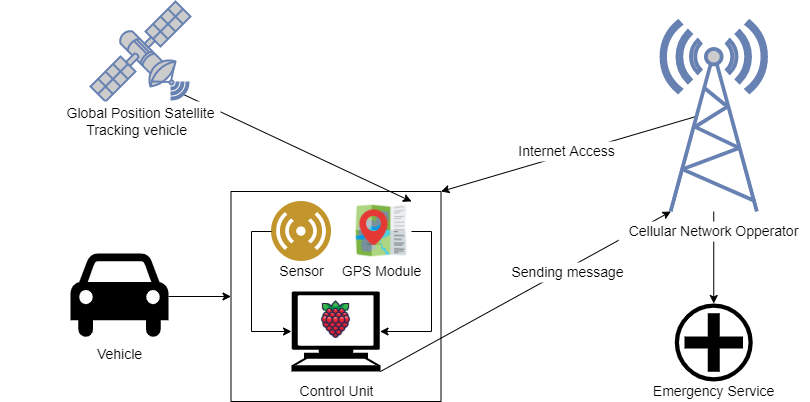

The diagram above was exported from draw.io. Its source (the exported page's mxGraphModel, read from the mxfile embedded in the PNG):
<mxGraphModel dx="1422" dy="713" grid="1" gridSize="10" guides="1" tooltips="1" connect="1" arrows="1" fold="1" page="1" pageScale="1" pageWidth="850" pageHeight="1100" math="0" shadow="0">
  <root>
    <mxCell id="0" />
    <mxCell id="1" parent="0" />
    <mxCell id="rM8OH88rImum2E8ff6dG-28" style="edgeStyle=orthogonalEdgeStyle;rounded=0;orthogonalLoop=1;jettySize=auto;html=1;exitX=1;exitY=0.5;exitDx=0;exitDy=0;exitPerimeter=0;entryX=0;entryY=0.5;entryDx=0;entryDy=0;fontSize=14;" parent="1" source="rM8OH88rImum2E8ff6dG-1" target="rM8OH88rImum2E8ff6dG-23" edge="1">
      <mxGeometry relative="1" as="geometry" />
    </mxCell>
    <mxCell id="rM8OH88rImum2E8ff6dG-26" value="" style="group" parent="1" vertex="1" connectable="0">
      <mxGeometry x="301" y="210" width="169.5" height="200" as="geometry" />
    </mxCell>
    <mxCell id="rM8OH88rImum2E8ff6dG-15" value="" style="group" parent="rM8OH88rImum2E8ff6dG-26" vertex="1" connectable="0">
      <mxGeometry x="20" y="90" width="149.5" height="110" as="geometry" />
    </mxCell>
    <mxCell id="rM8OH88rImum2E8ff6dG-11" value="" style="group" parent="rM8OH88rImum2E8ff6dG-15" vertex="1" connectable="0">
      <mxGeometry width="149.5" height="110" as="geometry" />
    </mxCell>
    <mxCell id="rM8OH88rImum2E8ff6dG-23" value="" style="whiteSpace=wrap;html=1;aspect=fixed;fontSize=14;" parent="rM8OH88rImum2E8ff6dG-11" vertex="1">
      <mxGeometry x="-60.5" y="-100" width="210" height="210" as="geometry" />
    </mxCell>
    <mxCell id="rM8OH88rImum2E8ff6dG-4" value="" style="shape=mxgraph.signs.tech.computer;html=1;pointerEvents=1;fillColor=#000000;strokeColor=none;verticalLabelPosition=bottom;verticalAlign=top;align=center;" parent="rM8OH88rImum2E8ff6dG-11" vertex="1">
      <mxGeometry width="89" height="80" as="geometry" />
    </mxCell>
    <mxCell id="rM8OH88rImum2E8ff6dG-7" value="" style="shape=image;html=1;verticalAlign=top;verticalLabelPosition=bottom;labelBackgroundColor=#ffffff;imageAspect=0;aspect=fixed;image=https://cdn1.iconfinder.com/data/icons/fruit-136/64/Fruit_iconfree_Filled_Outline_raspberry-healthy-organic-food-fruit_icon-128.png" parent="rM8OH88rImum2E8ff6dG-11" vertex="1">
      <mxGeometry x="24.5" y="8.163265306122469" width="40" height="40" as="geometry" />
    </mxCell>
    <mxCell id="rM8OH88rImum2E8ff6dG-12" value="Control Unit" style="text;html=1;align=center;verticalAlign=middle;resizable=0;points=[];autosize=1;strokeColor=none;fillColor=none;fontSize=14;" parent="rM8OH88rImum2E8ff6dG-15" vertex="1">
      <mxGeometry y="90" width="90" height="20" as="geometry" />
    </mxCell>
    <mxCell id="rM8OH88rImum2E8ff6dG-16" value="" style="group" parent="rM8OH88rImum2E8ff6dG-26" vertex="1" connectable="0">
      <mxGeometry width="60" height="80" as="geometry" />
    </mxCell>
    <mxCell id="rM8OH88rImum2E8ff6dG-2" value="" style="aspect=fixed;perimeter=ellipsePerimeter;html=1;align=center;shadow=0;dashed=0;fontColor=#4277BB;labelBackgroundColor=#ffffff;fontSize=12;spacingTop=3;image;image=img/lib/ibm/users/sensor.svg;" parent="rM8OH88rImum2E8ff6dG-16" vertex="1">
      <mxGeometry width="60" height="60" as="geometry" />
    </mxCell>
    <mxCell id="rM8OH88rImum2E8ff6dG-9" value="Sensor" style="text;html=1;align=center;verticalAlign=middle;resizable=0;points=[];autosize=1;strokeColor=none;fillColor=none;fontSize=14;" parent="rM8OH88rImum2E8ff6dG-16" vertex="1">
      <mxGeometry y="60" width="60" height="20" as="geometry" />
    </mxCell>
    <mxCell id="rM8OH88rImum2E8ff6dG-21" value="" style="group" parent="rM8OH88rImum2E8ff6dG-26" vertex="1" connectable="0">
      <mxGeometry x="80" width="75" height="80" as="geometry" />
    </mxCell>
    <mxCell id="rM8OH88rImum2E8ff6dG-14" value="" style="shape=image;html=1;verticalAlign=top;verticalLabelPosition=bottom;labelBackgroundColor=#ffffff;imageAspect=0;aspect=fixed;image=https://cdn1.iconfinder.com/data/icons/icons-for-a-site-1/64/advantage_nearby-128.png;fontSize=14;" parent="rM8OH88rImum2E8ff6dG-21" vertex="1">
      <mxGeometry width="60" height="60" as="geometry" />
    </mxCell>
    <mxCell id="rM8OH88rImum2E8ff6dG-18" value="GPS Module" style="text;html=1;align=center;verticalAlign=middle;resizable=0;points=[];autosize=1;strokeColor=none;fillColor=none;fontSize=14;" parent="rM8OH88rImum2E8ff6dG-21" vertex="1">
      <mxGeometry x="-15" y="60" width="90" height="20" as="geometry" />
    </mxCell>
    <mxCell id="rM8OH88rImum2E8ff6dG-24" style="edgeStyle=orthogonalEdgeStyle;rounded=0;orthogonalLoop=1;jettySize=auto;html=1;exitX=0;exitY=0.5;exitDx=0;exitDy=0;entryX=0;entryY=0.5;entryDx=0;entryDy=0;entryPerimeter=0;fontSize=14;" parent="rM8OH88rImum2E8ff6dG-26" source="rM8OH88rImum2E8ff6dG-2" target="rM8OH88rImum2E8ff6dG-4" edge="1">
      <mxGeometry relative="1" as="geometry" />
    </mxCell>
    <mxCell id="rM8OH88rImum2E8ff6dG-25" style="edgeStyle=orthogonalEdgeStyle;rounded=0;orthogonalLoop=1;jettySize=auto;html=1;exitX=1;exitY=0.5;exitDx=0;exitDy=0;entryX=0.995;entryY=0.5;entryDx=0;entryDy=0;entryPerimeter=0;fontSize=14;" parent="rM8OH88rImum2E8ff6dG-26" source="rM8OH88rImum2E8ff6dG-14" target="rM8OH88rImum2E8ff6dG-4" edge="1">
      <mxGeometry relative="1" as="geometry" />
    </mxCell>
    <mxCell id="rM8OH88rImum2E8ff6dG-29" style="rounded=0;orthogonalLoop=1;jettySize=auto;html=1;exitX=0.07;exitY=0.93;exitDx=0;exitDy=0;exitPerimeter=0;entryX=1;entryY=0;entryDx=0;entryDy=0;fontSize=14;" parent="1" source="rM8OH88rImum2E8ff6dG-13" target="rM8OH88rImum2E8ff6dG-14" edge="1">
      <mxGeometry relative="1" as="geometry" />
    </mxCell>
    <mxCell id="rM8OH88rImum2E8ff6dG-35" style="edgeStyle=none;rounded=0;orthogonalLoop=1;jettySize=auto;html=1;exitX=0.33;exitY=0.5;exitDx=0;exitDy=0;exitPerimeter=0;entryX=1;entryY=0;entryDx=0;entryDy=0;fontSize=14;" parent="1" source="rM8OH88rImum2E8ff6dG-31" target="rM8OH88rImum2E8ff6dG-23" edge="1">
      <mxGeometry relative="1" as="geometry" />
    </mxCell>
    <mxCell id="rM8OH88rImum2E8ff6dG-42" style="edgeStyle=none;rounded=0;orthogonalLoop=1;jettySize=auto;html=1;exitX=0.5;exitY=1;exitDx=0;exitDy=0;exitPerimeter=0;entryX=0.5;entryY=0;entryDx=0;entryDy=0;entryPerimeter=0;fontSize=14;" parent="1" source="rM8OH88rImum2E8ff6dG-31" target="rM8OH88rImum2E8ff6dG-43" edge="1">
      <mxGeometry relative="1" as="geometry">
        <mxPoint x="743.998" y="319.9559999999999" as="targetPoint" />
      </mxGeometry>
    </mxCell>
    <mxCell id="rM8OH88rImum2E8ff6dG-31" value="" style="fontColor=#0066CC;verticalAlign=top;verticalLabelPosition=bottom;labelPosition=center;align=center;html=1;outlineConnect=0;fillColor=#CCCCCC;strokeColor=#6881B3;gradientColor=none;gradientDirection=north;strokeWidth=2;shape=mxgraph.networks.radio_tower;fontSize=14;" parent="1" vertex="1">
      <mxGeometry x="691" y="30" width="104.5" height="190" as="geometry" />
    </mxCell>
    <mxCell id="rM8OH88rImum2E8ff6dG-33" value="" style="group" parent="1" vertex="1" connectable="0">
      <mxGeometry x="30" y="10" width="280" height="140" as="geometry" />
    </mxCell>
    <mxCell id="rM8OH88rImum2E8ff6dG-13" value="" style="fontColor=#0066CC;verticalAlign=top;verticalLabelPosition=bottom;labelPosition=center;align=center;html=1;outlineConnect=0;fillColor=#CCCCCC;strokeColor=#6881B3;gradientColor=none;gradientDirection=north;strokeWidth=2;shape=mxgraph.networks.satellite;fontSize=14;flipV=0;flipH=1;" parent="rM8OH88rImum2E8ff6dG-33" vertex="1">
      <mxGeometry x="90" width="100" height="100" as="geometry" />
    </mxCell>
    <mxCell id="rM8OH88rImum2E8ff6dG-27" value="Global Position Satellite&lt;br&gt;Tracking vehicle&amp;nbsp;&amp;nbsp;" style="text;html=1;align=center;verticalAlign=middle;resizable=0;points=[];autosize=1;strokeColor=none;fillColor=default;fontSize=14;gradientColor=none;" parent="rM8OH88rImum2E8ff6dG-33" vertex="1">
      <mxGeometry x="60" y="100" width="160" height="40" as="geometry" />
    </mxCell>
    <mxCell id="rM8OH88rImum2E8ff6dG-34" style="edgeStyle=none;rounded=0;orthogonalLoop=1;jettySize=auto;html=1;exitX=1;exitY=1;exitDx=0;exitDy=0;exitPerimeter=0;entryX=0.09;entryY=1;entryDx=0;entryDy=0;entryPerimeter=0;fontSize=14;" parent="1" source="rM8OH88rImum2E8ff6dG-4" target="rM8OH88rImum2E8ff6dG-31" edge="1">
      <mxGeometry relative="1" as="geometry" />
    </mxCell>
    <mxCell id="rM8OH88rImum2E8ff6dG-36" value="Internet Access" style="text;html=1;align=center;verticalAlign=middle;resizable=0;points=[];autosize=1;strokeColor=none;fillColor=default;fontSize=14;" parent="1" vertex="1">
      <mxGeometry x="541" y="150" width="110" height="20" as="geometry" />
    </mxCell>
    <mxCell id="rM8OH88rImum2E8ff6dG-37" value="Sending message" style="text;html=1;align=center;verticalAlign=middle;resizable=0;points=[];autosize=1;strokeColor=none;fillColor=default;fontSize=14;" parent="1" vertex="1">
      <mxGeometry x="532" y="271" width="130" height="20" as="geometry" />
    </mxCell>
    <mxCell id="rM8OH88rImum2E8ff6dG-39" value="Cellular Network Opperator" style="text;html=1;align=center;verticalAlign=middle;resizable=0;points=[];autosize=1;strokeColor=none;fillColor=default;fontSize=14;" parent="1" vertex="1">
      <mxGeometry x="648.25" y="230" width="190" height="20" as="geometry" />
    </mxCell>
    <mxCell id="rM8OH88rImum2E8ff6dG-43" value="" style="shape=mxgraph.signs.healthcare.hospital_1;html=1;pointerEvents=1;fillColor=#000000;strokeColor=none;verticalLabelPosition=bottom;verticalAlign=top;align=center;fontSize=14;" parent="1" vertex="1">
      <mxGeometry x="704.25" y="312" width="78" height="78" as="geometry" />
    </mxCell>
    <mxCell id="rM8OH88rImum2E8ff6dG-46" value="Emergency Service" style="text;html=1;align=center;verticalAlign=middle;resizable=0;points=[];autosize=1;strokeColor=none;fillColor=default;fontSize=14;" parent="1" vertex="1">
      <mxGeometry x="673.25" y="390" width="140" height="20" as="geometry" />
    </mxCell>
    <mxCell id="rM8OH88rImum2E8ff6dG-47" value="" style="group" parent="1" vertex="1" connectable="0">
      <mxGeometry x="100" y="262" width="98" height="111" as="geometry" />
    </mxCell>
    <mxCell id="rM8OH88rImum2E8ff6dG-1" value="" style="shape=mxgraph.signs.transportation.car_4;html=1;pointerEvents=1;fillColor=#000000;strokeColor=none;verticalLabelPosition=bottom;verticalAlign=top;align=center;" parent="rM8OH88rImum2E8ff6dG-47" vertex="1">
      <mxGeometry width="98" height="86" as="geometry" />
    </mxCell>
    <mxCell id="rM8OH88rImum2E8ff6dG-10" value="Vehicle" style="text;html=1;align=center;verticalAlign=middle;resizable=0;points=[];autosize=1;strokeColor=none;fillColor=none;fontSize=14;" parent="rM8OH88rImum2E8ff6dG-47" vertex="1">
      <mxGeometry x="19" y="91" width="60" height="20" as="geometry" />
    </mxCell>
  </root>
</mxGraphModel>